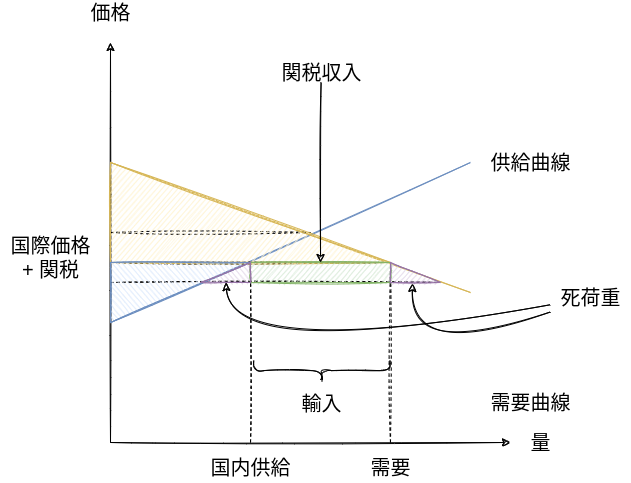

The diagram above was exported from draw.io. Its source (the exported page's mxGraphModel, read from the mxfile embedded in the PNG):
<mxGraphModel dx="1386" dy="800" grid="1" gridSize="10" guides="1" tooltips="1" connect="1" arrows="1" fold="1" page="1" pageScale="1" pageWidth="850" pageHeight="1100" math="0" shadow="0">
  <root>
    <mxCell id="0" />
    <mxCell id="1" parent="0" />
    <mxCell id="20" value="" style="endArrow=classic;html=1;sketch=1;" parent="1" edge="1">
      <mxGeometry width="50" height="50" relative="1" as="geometry">
        <mxPoint x="120" y="480" as="sourcePoint" />
        <mxPoint x="120" y="80" as="targetPoint" />
      </mxGeometry>
    </mxCell>
    <mxCell id="21" value="" style="endArrow=classic;html=1;sketch=1;" parent="1" edge="1">
      <mxGeometry width="50" height="50" relative="1" as="geometry">
        <mxPoint x="120" y="480" as="sourcePoint" />
        <mxPoint x="520" y="480" as="targetPoint" />
      </mxGeometry>
    </mxCell>
    <mxCell id="22" value="&lt;font style=&quot;font-size: 20px&quot;&gt;価格&lt;/font&gt;" style="text;html=1;resizable=0;autosize=1;align=center;verticalAlign=middle;points=[];fillColor=none;strokeColor=none;rounded=0;" parent="1" vertex="1">
      <mxGeometry x="90" y="40" width="60" height="20" as="geometry" />
    </mxCell>
    <mxCell id="23" value="&lt;font style=&quot;font-size: 20px&quot;&gt;量&lt;/font&gt;" style="text;html=1;resizable=0;autosize=1;align=center;verticalAlign=middle;points=[];fillColor=none;strokeColor=none;rounded=0;" parent="1" vertex="1">
      <mxGeometry x="530" y="470" width="40" height="20" as="geometry" />
    </mxCell>
    <mxCell id="24" value="" style="endArrow=none;html=1;sketch=1;fillColor=#dae8fc;strokeColor=#6c8ebf;" parent="1" edge="1">
      <mxGeometry width="50" height="50" relative="1" as="geometry">
        <mxPoint x="120" y="360" as="sourcePoint" />
        <mxPoint x="480" y="200" as="targetPoint" />
      </mxGeometry>
    </mxCell>
    <mxCell id="25" value="" style="endArrow=none;html=1;sketch=1;fillColor=#fff2cc;strokeColor=#d6b656;" parent="1" edge="1">
      <mxGeometry width="50" height="50" relative="1" as="geometry">
        <mxPoint x="120" y="200" as="sourcePoint" />
        <mxPoint x="480" y="330" as="targetPoint" />
      </mxGeometry>
    </mxCell>
    <mxCell id="26" value="&lt;font style=&quot;font-size: 20px&quot;&gt;供給曲線&lt;/font&gt;" style="text;html=1;resizable=0;autosize=1;align=center;verticalAlign=middle;points=[];fillColor=none;strokeColor=none;rounded=0;" parent="1" vertex="1">
      <mxGeometry x="490" y="190" width="100" height="20" as="geometry" />
    </mxCell>
    <mxCell id="27" value="&lt;font style=&quot;font-size: 20px&quot;&gt;需要曲線&lt;/font&gt;" style="text;html=1;resizable=0;autosize=1;align=center;verticalAlign=middle;points=[];fillColor=none;strokeColor=none;rounded=0;" parent="1" vertex="1">
      <mxGeometry x="490" y="430" width="100" height="20" as="geometry" />
    </mxCell>
    <mxCell id="28" value="" style="endArrow=none;dashed=1;html=1;sketch=1;fontSize=20;" parent="1" edge="1">
      <mxGeometry width="50" height="50" relative="1" as="geometry">
        <mxPoint x="260" y="480" as="sourcePoint" />
        <mxPoint x="260" y="300" as="targetPoint" />
      </mxGeometry>
    </mxCell>
    <mxCell id="29" value="" style="endArrow=none;dashed=1;html=1;sketch=1;fontSize=20;" parent="1" edge="1">
      <mxGeometry width="50" height="50" relative="1" as="geometry">
        <mxPoint x="120" y="300" as="sourcePoint" />
        <mxPoint x="400" y="300" as="targetPoint" />
      </mxGeometry>
    </mxCell>
    <mxCell id="30" value="国際価格&lt;br&gt;+ 関税" style="text;html=1;resizable=0;autosize=1;align=center;verticalAlign=middle;points=[];fillColor=none;strokeColor=none;rounded=0;fontSize=20;" parent="1" vertex="1">
      <mxGeometry x="10" y="270" width="100" height="50" as="geometry" />
    </mxCell>
    <mxCell id="31" value="国内供給" style="text;html=1;resizable=0;autosize=1;align=center;verticalAlign=middle;points=[];fillColor=none;strokeColor=none;rounded=0;fontSize=20;" parent="1" vertex="1">
      <mxGeometry x="210" y="490" width="100" height="30" as="geometry" />
    </mxCell>
    <mxCell id="32" value="" style="endArrow=none;dashed=1;html=1;sketch=1;fontSize=20;" parent="1" edge="1">
      <mxGeometry width="50" height="50" relative="1" as="geometry">
        <mxPoint x="400" y="480" as="sourcePoint" />
        <mxPoint x="400" y="300" as="targetPoint" />
      </mxGeometry>
    </mxCell>
    <mxCell id="33" value="" style="shape=curlyBracket;whiteSpace=wrap;html=1;rounded=1;sketch=1;rotation=-90;" parent="1" vertex="1">
      <mxGeometry x="321.26" y="340" width="20" height="136.25" as="geometry" />
    </mxCell>
    <mxCell id="34" value="&lt;font style=&quot;font-size: 20px&quot;&gt;輸入&lt;/font&gt;" style="text;html=1;resizable=0;autosize=1;align=center;verticalAlign=middle;points=[];fillColor=none;strokeColor=none;rounded=0;sketch=1;" parent="1" vertex="1">
      <mxGeometry x="300.63" y="430.62" width="60" height="20" as="geometry" />
    </mxCell>
    <mxCell id="35" value="需要" style="text;html=1;resizable=0;autosize=1;align=center;verticalAlign=middle;points=[];fillColor=none;strokeColor=none;rounded=0;fontSize=20;" parent="1" vertex="1">
      <mxGeometry x="370" y="490" width="60" height="30" as="geometry" />
    </mxCell>
    <mxCell id="36" value="" style="endArrow=none;dashed=1;html=1;sketch=1;fontSize=20;" parent="1" edge="1">
      <mxGeometry width="50" height="50" relative="1" as="geometry">
        <mxPoint x="120" y="270" as="sourcePoint" />
        <mxPoint x="320" y="270" as="targetPoint" />
      </mxGeometry>
    </mxCell>
    <mxCell id="39" value="" style="endArrow=none;dashed=1;html=1;sketch=1;fontSize=20;" parent="1" edge="1">
      <mxGeometry width="50" height="50" relative="1" as="geometry">
        <mxPoint x="120" y="320" as="sourcePoint" />
        <mxPoint x="450" y="320" as="targetPoint" />
      </mxGeometry>
    </mxCell>
    <mxCell id="40" value="" style="verticalLabelPosition=bottom;verticalAlign=top;html=1;shape=mxgraph.basic.orthogonal_triangle;sketch=1;fillColor=#fff2cc;strokeColor=#d6b656;" parent="1" vertex="1">
      <mxGeometry x="120" y="200" width="280" height="100" as="geometry" />
    </mxCell>
    <mxCell id="41" value="" style="verticalLabelPosition=bottom;verticalAlign=top;html=1;shape=mxgraph.basic.orthogonal_triangle;sketch=1;fillColor=#dae8fc;strokeColor=#6c8ebf;flipH=0;flipV=1;" parent="1" vertex="1">
      <mxGeometry x="120" y="300" width="140" height="60" as="geometry" />
    </mxCell>
    <mxCell id="44" value="" style="rounded=0;whiteSpace=wrap;html=1;sketch=1;fillColor=#d5e8d4;strokeColor=#82b366;" parent="1" vertex="1">
      <mxGeometry x="260" y="300" width="140" height="20" as="geometry" />
    </mxCell>
    <mxCell id="46" style="edgeStyle=none;html=1;fontSize=20;sketch=1;" parent="1" source="45" target="44" edge="1">
      <mxGeometry relative="1" as="geometry" />
    </mxCell>
    <mxCell id="45" value="&lt;font style=&quot;font-size: 20px&quot;&gt;関税収入&lt;/font&gt;" style="text;html=1;resizable=0;autosize=1;align=center;verticalAlign=middle;points=[];fillColor=none;strokeColor=none;rounded=0;sketch=1;" parent="1" vertex="1">
      <mxGeometry x="280.63" y="100" width="100" height="20" as="geometry" />
    </mxCell>
    <mxCell id="47" value="" style="verticalLabelPosition=bottom;verticalAlign=top;html=1;shape=mxgraph.basic.orthogonal_triangle;sketch=1;fontSize=20;fillColor=#e1d5e7;strokeColor=#9673a6;" parent="1" vertex="1">
      <mxGeometry x="400" y="300" width="50" height="20" as="geometry" />
    </mxCell>
    <mxCell id="48" value="" style="verticalLabelPosition=bottom;verticalAlign=top;html=1;shape=mxgraph.basic.orthogonal_triangle;sketch=1;fontSize=20;fillColor=#e1d5e7;strokeColor=#9673a6;flipH=1;" parent="1" vertex="1">
      <mxGeometry x="210" y="300" width="50" height="20" as="geometry" />
    </mxCell>
    <mxCell id="50" style="edgeStyle=none;sketch=1;html=1;entryX=0.44;entryY=1.05;entryDx=0;entryDy=0;entryPerimeter=0;fontSize=20;curved=1;" parent="1" source="49" target="47" edge="1">
      <mxGeometry relative="1" as="geometry">
        <Array as="points">
          <mxPoint x="420" y="400" />
        </Array>
      </mxGeometry>
    </mxCell>
    <mxCell id="51" style="edgeStyle=none;sketch=1;html=1;fontSize=20;curved=1;" parent="1" source="49" target="48" edge="1">
      <mxGeometry relative="1" as="geometry">
        <Array as="points">
          <mxPoint x="240" y="400" />
        </Array>
      </mxGeometry>
    </mxCell>
    <mxCell id="49" value="死荷重" style="text;html=1;resizable=0;autosize=1;align=center;verticalAlign=middle;points=[];fillColor=none;strokeColor=none;rounded=0;sketch=1;fontSize=20;" parent="1" vertex="1">
      <mxGeometry x="560" y="320" width="80" height="30" as="geometry" />
    </mxCell>
  </root>
</mxGraphModel>